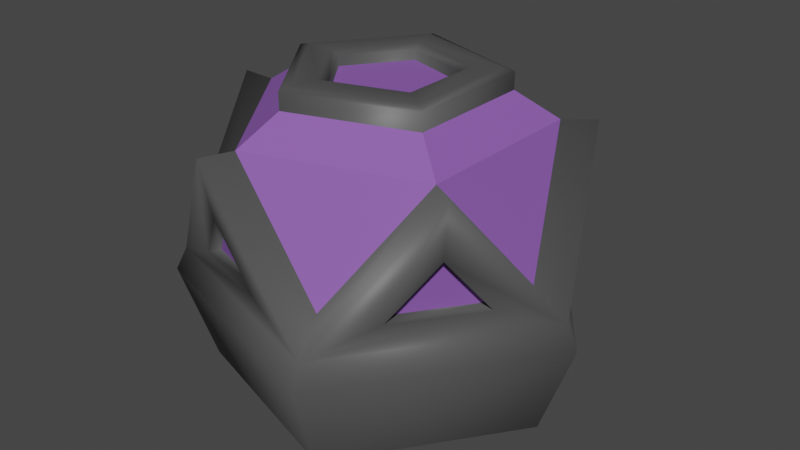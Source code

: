 # Source: symbolContainer.blend  (saved by Blender 2.92.15; exported with 4.5.12 LTS)
import bpy
from mathutils import Matrix  # noqa: F401  (used for matrix-valued properties, if any)

bpy.ops.wm.read_factory_settings(use_empty=True)
scene = bpy.context.scene
scene.name = 'Scene'

# ---- collections
col_collection = bpy.data.collections.new('Collection'); scene.collection.children.link(col_collection)

# ---- materials (node trees are filled in below, after node groups)
mat_base = bpy.data.materials.new('Base')
mat_base.use_transparent_shadow = False
mat_base.diffuse_color = (0.08022, 0.08022, 0.08022, 1.0)
mat_symbolmaterial = bpy.data.materials.new('SymbolMaterial')
mat_symbolmaterial.use_transparent_shadow = False
mat_symbolmaterial.diffuse_color = (0.2705, 0.107, 0.4678, 1.0)

# ---- material node trees
mat_base.use_nodes = True; mat_base.node_tree.nodes.clear()
_N = mat_base.node_tree.nodes; _L = mat_base.node_tree.links
n0 = _N.new('ShaderNodeBsdfPrincipled'); n0.name = 'Principled BSDF'; n0.location = (10, 300)
n0.distribution = 'GGX'
n0.subsurface_method = 'BURLEY'
n0.inputs[0].default_value = (0.08001, 0.08001, 0.08001, 1.0)
n0.inputs[3].default_value = 1.45
n0.inputs[27].default_value = (0.0, 0.0, 0.0, 1.0)
n0.inputs[28].default_value = 1.0
n1 = _N.new('ShaderNodeOutputMaterial'); n1.name = 'Material Output'; n1.location = (300, 300)
_L.new(n0.outputs[0], n1.inputs[0])
n1.is_active_output = True
mat_symbolmaterial.use_nodes = True; mat_symbolmaterial.node_tree.nodes.clear()
_N = mat_symbolmaterial.node_tree.nodes; _L = mat_symbolmaterial.node_tree.links
n0 = _N.new('ShaderNodeBsdfPrincipled'); n0.name = 'Principled BSDF'; n0.location = (10, 300)
n0.distribution = 'GGX'
n0.subsurface_method = 'BURLEY'
n0.inputs[0].default_value = (0.2688, 0.1071, 0.4672, 1.0)
n0.inputs[3].default_value = 1.45
n0.inputs[27].default_value = (0.0, 0.0, 0.0, 1.0)
n0.inputs[28].default_value = 1.0
n1 = _N.new('ShaderNodeOutputMaterial'); n1.name = 'Material Output'; n1.location = (300, 300)
_L.new(n0.outputs[0], n1.inputs[0])
n1.is_active_output = True

# ---- world
world_world = bpy.data.worlds.new('World'); scene.world = world_world
world_world.use_nodes = True; world_world.node_tree.nodes.clear()
_N = world_world.node_tree.nodes; _L = world_world.node_tree.links
n0 = _N.new('ShaderNodeOutputWorld'); n0.name = 'World Output'; n0.location = (300, 300)
n1 = _N.new('ShaderNodeBackground'); n1.name = 'Background'; n1.location = (10, 300)
n1.inputs[0].default_value = (0.05088, 0.05088, 0.05088, 1.0)
_L.new(n1.outputs[0], n0.inputs[0])
n0.is_active_output = True
world_world.color = (0.05088, 0.05088, 0.05088)
world_world.use_sun_shadow = False
world_world.sun_shadow_jitter_overblur = 0.0

# ---- meshes
me_icosphere_001 = bpy.data.meshes.new('Icosphere.001')
me_icosphere_001.from_pydata([(-0.2073, 0.9057, -0.638), (0.5427, 0.9057, -0.3943), (0.5427, 0.9057, 0.3943), (-0.2073, 0.9057, 0.638), (-0.6708, 0.9057, -3.59e-08), (0.7133, 0.3907, -7.497e-08), (-0.5771, 0.3907, -0.4193), (0.2204, 0.3907, -0.6784), (0.2204, 0.3907, 0.6784), (-0.5771, 0.3907, 0.4193), (0.6288, -0.03732, -7.029e-08), (0.7532, 0.3068, -7.405e-08), (0.1943, -0.03732, 0.598), (0.2327, 0.3068, 0.7163), (-0.5087, -0.03732, 0.3696), (-0.6093, 0.3068, 0.4427), (-0.6093, 0.3068, -0.4427), (-0.5087, -0.03732, -0.3696), (0.2327, 0.3068, -0.7163), (0.1943, -0.03732, -0.598), (-0.1218, 0.9979, -0.375), (-0.1688, 0.9026, -0.5196), (0.319, 0.9979, -0.2318), (0.442, 0.9026, -0.3211), (0.319, 0.9979, 0.2318), (0.442, 0.9026, 0.3211), (-0.1218, 0.9979, 0.375), (-0.1688, 0.9026, 0.5196), (-0.5463, 0.9026, -3.586e-08), (-0.3943, 0.9979, -3.69e-08), (-0.47, 0.4831, -0.3414), (0.1795, 0.4831, -0.5525), (0.5809, 0.4831, -7.598e-08), (0.1795, 0.4831, 0.5525), (-0.47, 0.4831, 0.3414), (-0.3943, 1.06, -3.759e-08), (-0.1218, 1.06, 0.375), (0.319, 1.06, 0.2318), (0.319, 1.06, -0.2318), (-0.1218, 1.06, -0.375), (-0.3535, 1.071, -3.77e-08), (-0.1092, 1.071, 0.3362), (0.286, 1.071, 0.2078), (0.286, 1.071, -0.2078), (-0.1092, 1.071, -0.3362), (0.3835, 0.4937, -0.4859), (0.5806, 0.4937, -0.2145), (0.5124, 0.6997, -0.3723), (-0.1957, 0.6997, 0.6023), (-0.3436, 0.4937, 0.5148), (-0.02462, 0.4937, 0.6185), (-0.3436, 0.4937, -0.5148), (-0.1957, 0.6997, -0.6023), (-0.02462, 0.4937, -0.6185), (0.5124, 0.6997, 0.3723), (0.3835, 0.4937, 0.4859), (0.5806, 0.4937, 0.2145), (-0.5958, 0.4937, 0.1677), (-0.5958, 0.4937, -0.1677), (-0.6333, 0.6997, -7.835e-08), (0.3563, 0.4986, -0.4514), (0.5394, 0.4986, -0.1993), (0.476, 0.69, -0.3458), (-0.1818, 0.69, 0.5596), (-0.3192, 0.4986, 0.4783), (-0.02287, 0.4986, 0.5746), (-0.3192, 0.4986, -0.4783), (-0.1818, 0.69, -0.5596), (-0.02287, 0.4986, -0.5746), (0.476, 0.69, 0.3458), (0.3563, 0.4986, 0.4514), (0.5394, 0.4986, 0.1993), (-0.5536, 0.4986, 0.1558), (-0.5536, 0.4986, -0.1558), (-0.5884, 0.69, -7.824e-08), (-0.2217, 1.055, -3.753e-08), (-0.06851, 1.055, 0.2108), (0.1794, 1.055, 0.1303), (0.1794, 1.055, -0.1303), (-0.06851, 1.055, -0.2108), (-0.2217, 1.019, -3.714e-08), (-0.06851, 1.019, 0.2108), (0.1794, 1.019, 0.1303), (0.1794, 1.019, -0.1303), (-0.06851, 1.019, -0.2108), (-0.07881, 1.071, 0.2426), (-0.255, 1.071, -3.73e-08), (-0.07881, 1.071, -0.2426), (0.2063, 1.071, -0.1499), (0.2063, 1.071, 0.1499)], [], [(8, 3, 48, 50), (0, 6, 30, 21), (3, 8, 33, 27), (5, 1, 23, 32), (0, 7, 53, 52), (9, 8, 50, 49), (2, 5, 32, 25), (4, 6, 58, 59), (2, 8, 55, 54), (7, 0, 21, 31), (9, 3, 27, 34), (16, 6, 7, 18), (15, 9, 6, 16), (11, 18, 7, 5), (10, 19, 18, 11), (5, 8, 13, 11), (11, 13, 12, 10), (8, 9, 15, 13), (13, 15, 14, 12), (14, 15, 16, 17), (17, 16, 18, 19), (20, 22, 23, 31, 21), (20, 29, 35, 39), (34, 27, 26, 29, 28), (21, 30, 28, 29, 20), (33, 25, 24, 26, 27), (32, 23, 22, 24, 25), (8, 2, 25, 33), (6, 4, 28, 30), (1, 7, 31, 23), (4, 9, 34, 28), (24, 22, 38, 37), (29, 26, 36, 35), (22, 20, 39, 38), (26, 24, 37, 36), (39, 35, 40, 44), (37, 38, 43, 42), (35, 36, 41, 40), (38, 39, 44, 43), (36, 37, 42, 41), (86, 85, 76, 75), (54, 55, 70, 69), (53, 51, 66, 68), (3, 9, 49, 48), (1, 5, 46, 47), (7, 1, 47, 45), (5, 7, 45, 46), (50, 48, 63, 65), (51, 52, 67, 66), (7, 6, 51, 53), (6, 0, 52, 51), (8, 5, 56, 55), (5, 2, 54, 56), (49, 50, 65, 64), (9, 4, 59, 57), (6, 9, 57, 58), (63, 64, 65), (60, 62, 61), (71, 69, 70), (68, 66, 67), (74, 73, 72), (46, 45, 60, 61), (55, 56, 71, 70), (45, 47, 62, 60), (56, 54, 69, 71), (58, 57, 72, 73), (47, 46, 61, 62), (52, 53, 68, 67), (57, 59, 74, 72), (48, 49, 64, 63), (59, 58, 73, 74), (78, 79, 84, 83), (88, 87, 79, 78), (85, 89, 77, 76), (87, 86, 75, 79), (89, 88, 78, 77), (80, 81, 82, 83, 84), (76, 77, 82, 81), (79, 75, 80, 84), (77, 78, 83, 82), (75, 76, 81, 80), (42, 43, 88, 89), (44, 40, 86, 87), (41, 42, 89, 85), (43, 44, 87, 88), (40, 41, 85, 86)])
me_icosphere_001.polygons.foreach_set('use_smooth', [1, 1, 1, 1, 1, 1, 1, 1, 1, 1, 1, 1, 1, 1, 1, 1, 1, 1, 1, 1, 1, 0, 1, 0, 0, 0, 0, 1, 1, 1, 1, 1, 1, 1, 1, 1, 1, 1, 1, 1, 1, 1, 1, 1, 1, 1, 1, 1, 1, 1, 1, 1, 1, 1, 1, 1, 0, 0, 0, 0, 0, 1, 1, 1, 1, 1, 1, 1, 1, 1, 1, 1, 1, 1, 1, 1, 0, 1, 1, 1, 1, 1, 1, 1, 1, 1])
me_icosphere_001.polygons.foreach_set('material_index', [0, 0, 0, 0, 0, 0, 0, 0, 0, 0, 0, 0, 0, 0, 0, 0, 0, 0, 0, 0, 0, 1, 0, 1, 1, 1, 1, 0, 0, 0, 0, 0, 0, 0, 0, 0, 0, 0, 0, 0, 0, 0, 0, 0, 0, 0, 0, 0, 0, 0, 0, 0, 0, 0, 0, 0, 1, 1, 1, 1, 1, 0, 0, 0, 0, 0, 0, 0, 0, 0, 0, 0, 0, 0, 0, 0, 1, 0, 0, 0, 0, 0, 0, 0, 0, 0])
_uv = me_icosphere_001.uv_layers.new(name='UVMap')
_uv.uv.foreach_set('vector', [0.0, 0.0, 0.0, 0.0, 0.0, 0.0, 0.0, 0.0, 0.0, 0.0, 0.0, 0.0, 0.0, 0.0, 0.0, 0.0, 0.0, 0.0, 0.0, 0.0, 0.0, 0.0, 0.0, 0.0, 0.0, 0.0, 0.0, 0.0, 0.0, 0.0, 0.0, 0.0, 0.0, 0.0, 0.0, 0.0, 0.0, 0.0, 0.0, 0.0, 0.0, 0.0, 0.0, 0.0, 0.0, 0.0, 0.0, 0.0, 0.0, 0.0, 0.0, 0.0, 0.0, 0.0, 0.0, 0.0, 0.0, 0.0, 0.0, 0.0, 0.0, 0.0, 0.0, 0.0, 0.0, 0.0, 0.0, 0.0, 0.0, 0.0, 0.0, 0.0, 0.0, 0.0, 0.0, 0.0, 0.0, 0.0, 0.0, 0.0, 0.0, 0.0, 0.0, 0.0, 0.0, 0.0, 0.0, 0.0, 0.0, 0.0, 0.0, 0.0, 0.0, 0.0, 0.0, 0.0, 0.0, 0.0, 0.0, 0.0, 0.0, 0.0, 0.0, 0.0, 0.0, 0.0, 0.0, 0.0, 0.0, 0.0, 0.0, 0.0, 0.0, 0.0, 0.0, 0.0, 0.0, 0.0, 0.0, 0.0, 0.0, 0.0, 0.0, 0.0, 0.0, 0.0, 0.0, 0.0, 0.0, 0.0, 0.0, 0.0, 0.0, 0.0, 0.0, 0.0, 0.0, 0.0, 0.0, 0.0, 0.0, 0.0, 0.0, 0.0, 0.0, 0.0, 0.0, 0.0, 0.0, 0.0, 0.0, 0.0, 0.0, 0.0, 0.0, 0.0, 0.0, 0.0, 0.0, 0.0, 0.0, 0.0, 0.0, 0.0, 0.0, 0.0, 0.0, 0.0, 0.3107, 0.3438, 0.3107, 0.6562, 0.2197, 0.7223, 0.0, 0.5, 0.2197, 0.2777, 0.0, 0.0, 0.0, 0.0, 0.0, 0.0, 0.0, 0.0, 0.9516, 0.1909, 0.9049, 0.5, 0.7924, 0.5, 0.6082, 0.2475, 0.643, 0.1404, 0.2197, 0.2777, 0.3635, 0.0, 0.643, 0.1404, 0.6082, 0.2475, 0.3107, 0.3438, 0.9516, 0.8091, 0.643, 0.8596, 0.6082, 0.7525, 0.7924, 0.5, 0.9049, 0.5, 0.3635, 1.0, 0.2197, 0.7223, 0.3107, 0.6562, 0.6082, 0.7525, 0.643, 0.8596, 0.0, 0.0, 0.0, 0.0, 0.0, 0.0, 0.0, 0.0, 0.0, 0.0, 0.0, 0.0, 0.0, 0.0, 0.0, 0.0, 0.0, 0.0, 0.0, 0.0, 0.0, 0.0, 0.0, 0.0, 0.0, 0.0, 0.0, 0.0, 0.0, 0.0, 0.0, 0.0, 0.0, 0.0, 0.0, 0.0, 0.0, 0.0, 0.0, 0.0, 0.0, 0.0, 0.0, 0.0, 0.0, 0.0, 0.0, 0.0, 0.0, 0.0, 0.0, 0.0, 0.0, 0.0, 0.0, 0.0, 0.0, 0.0, 0.0, 0.0, 0.0, 0.0, 0.0, 0.0, 0.0, 0.0, 0.0, 0.0, 0.0, 0.0, 0.0, 0.0, 0.0, 0.0, 0.0, 0.0, 0.0, 0.0, 0.0, 0.0, 0.0, 0.0, 0.0, 0.0, 0.0, 0.0, 0.0, 0.0, 0.0, 0.0, 0.0, 0.0, 0.0, 0.0, 0.0, 0.0, 0.0, 0.0, 0.0, 0.0, 0.0, 0.0, 0.0, 0.0, 0.0, 0.0, 0.0, 0.0, 0.0, 0.0, 0.0, 0.0, 0.0, 0.0, 0.0, 0.0, 0.0, 0.0, 0.0, 0.0, 0.0, 0.0, 0.0, 0.0, 0.0, 0.0, 0.0, 0.0, 0.0, 0.0, 0.0, 0.0, 0.0, 0.0, 0.0, 0.0, 0.0, 0.0, 0.0, 0.0, 0.0, 0.0, 0.0, 0.0, 0.0, 0.0, 0.0, 0.0, 0.0, 0.0, 0.0, 0.0, 0.0, 0.0, 0.0, 0.0, 0.0, 0.0, 0.0, 0.0, 0.0, 0.0, 0.0, 0.0, 0.0, 0.0, 0.0, 0.0, 0.0, 0.0, 0.0, 0.0, 0.0, 0.0, 0.0, 0.0, 0.0, 0.0, 0.0, 0.0, 0.0, 0.0, 0.0, 0.0, 0.0, 0.0, 0.0, 0.0, 0.0, 0.0, 0.0, 0.0, 0.0, 0.0, 0.0, 0.0, 0.0, 0.0, 0.0, 0.0, 0.0, 0.0, 0.0, 0.0, 0.0, 0.0, 0.0, 0.0, 0.0, 0.0, 0.0, 0.0, 0.0, 0.0, 0.0, 0.0, 0.0, 0.0, 0.0, 0.0, 0.0, 0.0, 0.0, 0.0, 0.0, 0.0, 0.0, 0.0, 0.0, 0.0, 0.0, 0.0, 0.237, 0.25, 0.4741, 0.0, 0.4741, 0.5, 0.7111, 0.5, 0.4741, 0.25, 0.7111, 0.0, 0.9481, 0.5, 0.7111, 0.25, 0.9481, 0.0, 0.237, 0.0, 0.237, 0.5, 0.0, 0.25, 0.7111, 0.75, 0.9481, 0.5, 0.9481, 1.0, 0.0, 0.0, 0.0, 0.0, 0.0, 0.0, 0.0, 0.0, 0.0, 0.0, 0.0, 0.0, 0.0, 0.0, 0.0, 0.0, 0.0, 0.0, 0.0, 0.0, 0.0, 0.0, 0.0, 0.0, 0.0, 0.0, 0.0, 0.0, 0.0, 0.0, 0.0, 0.0, 0.0, 0.0, 0.0, 0.0, 0.0, 0.0, 0.0, 0.0, 0.0, 0.0, 0.0, 0.0, 0.0, 0.0, 0.0, 0.0, 0.0, 0.0, 0.0, 0.0, 0.0, 0.0, 0.0, 0.0, 0.0, 0.0, 0.0, 0.0, 0.0, 0.0, 0.0, 0.0, 0.0, 0.0, 0.0, 0.0, 0.0, 0.0, 0.0, 0.0, 0.0, 0.0, 0.0, 0.0, 0.0, 0.0, 0.0, 0.0, 0.0, 0.0, 0.0, 0.0, 0.0, 0.0, 0.0, 0.0, 0.0, 0.0, 0.0, 0.0, 0.0, 0.0, 0.0, 0.0, 0.0, 0.0, 0.0, 0.0, 0.0, 0.0, 0.0, 0.0, 0.0, 0.0, 0.0, 0.0, 0.0, 0.0, 0.0, 0.0, 0.0, 0.0, 0.0, 0.0, 0.0, 0.0, 0.0, 0.0, 0.3856, 0.692, 0.3856, 0.4655, 0.601, 0.3955, 0.7342, 0.5787, 0.601, 0.762, 0.0, 0.0, 0.0, 0.0, 0.0, 0.0, 0.0, 0.0, 0.0, 0.0, 0.0, 0.0, 0.0, 0.0, 0.0, 0.0, 0.0, 0.0, 0.0, 0.0, 0.0, 0.0, 0.0, 0.0, 0.0, 0.0, 0.0, 0.0, 0.0, 0.0, 0.0, 0.0, 0.0, 0.0, 0.0, 0.0, 0.0, 0.0, 0.0, 0.0, 0.0, 0.0, 0.0, 0.0, 0.0, 0.0, 0.0, 0.0, 0.0, 0.0, 0.0, 0.0, 0.0, 0.0, 0.0, 0.0, 0.0, 0.0, 0.0, 0.0, 0.0, 0.0, 0.0, 0.0, 0.0, 0.0, 0.0, 0.0, 0.0, 0.0, 0.0, 0.0])
me_icosphere_001.materials.append(mat_base)
me_icosphere_001.materials.append(mat_symbolmaterial)
me_icosphere_001.use_remesh_fix_poles = True
me_icosphere_001.use_remesh_preserve_attributes = False
me_icosphere_001.use_mirror_vertex_groups = False
me_icosphere_001.update()

# ---- objects
ob_symbolcontainer = bpy.data.objects.new('SymbolContainer', me_icosphere_001)

# ---- transforms, parenting, visibility, modifiers, constraints
ob_symbolcontainer.location = (0.0, 0.0, 0.0)
ob_symbolcontainer.rotation_euler = (1.571, -0.0, 0.0)
ob_symbolcontainer.scale = (0.4, 0.4, 0.4)
ob_symbolcontainer.lineart.crease_threshold = 0.0

# ---- collection membership
col_collection.objects.link(ob_symbolcontainer)

# ---- scene / render settings (as saved in the file)
scene.frame_start = 1; scene.frame_end = 250; scene.frame_set(1)
scene.render.engine = 'BLENDER_EEVEE_NEXT'
scene.cycles.use_denoising = False
scene.cycles.samples = 128
scene.cycles.sampling_pattern = 'TABULATED_SOBOL'
scene.cycles.use_adaptive_sampling = False
scene.cycles.use_light_tree = False
scene.view_settings.view_transform = 'Filmic'
bpy.context.view_layer.update()

# ---- added for rendering (the .blend has no active camera and no usable light): camera, sun
cam_auto = bpy.data.cameras.new('AutoCamera')
cam_auto.lens = 50.0
cam_auto.sensor_width = 36.0
cam_auto.clip_end = 1000.0
ob_auto_camera = bpy.data.objects.new('AutoCamera', cam_auto)
scene.collection.objects.link(ob_auto_camera)
ob_auto_camera.location = (0.869093, -1.02315, 0.888762)
ob_auto_camera.rotation_euler = (1.09748, -7.21219e-08, 0.694738)
scene.camera = ob_auto_camera
light_auto_sun = bpy.data.lights.new('AutoSun', 'SUN')
light_auto_sun.energy = 3.0
light_auto_sun.angle = 0.0523599
ob_auto_sun = bpy.data.objects.new('AutoSun', light_auto_sun)
scene.collection.objects.link(ob_auto_sun)
ob_auto_sun.rotation_euler = (0.872665, 0.174533, 0.523599)
bpy.context.view_layer.update()
